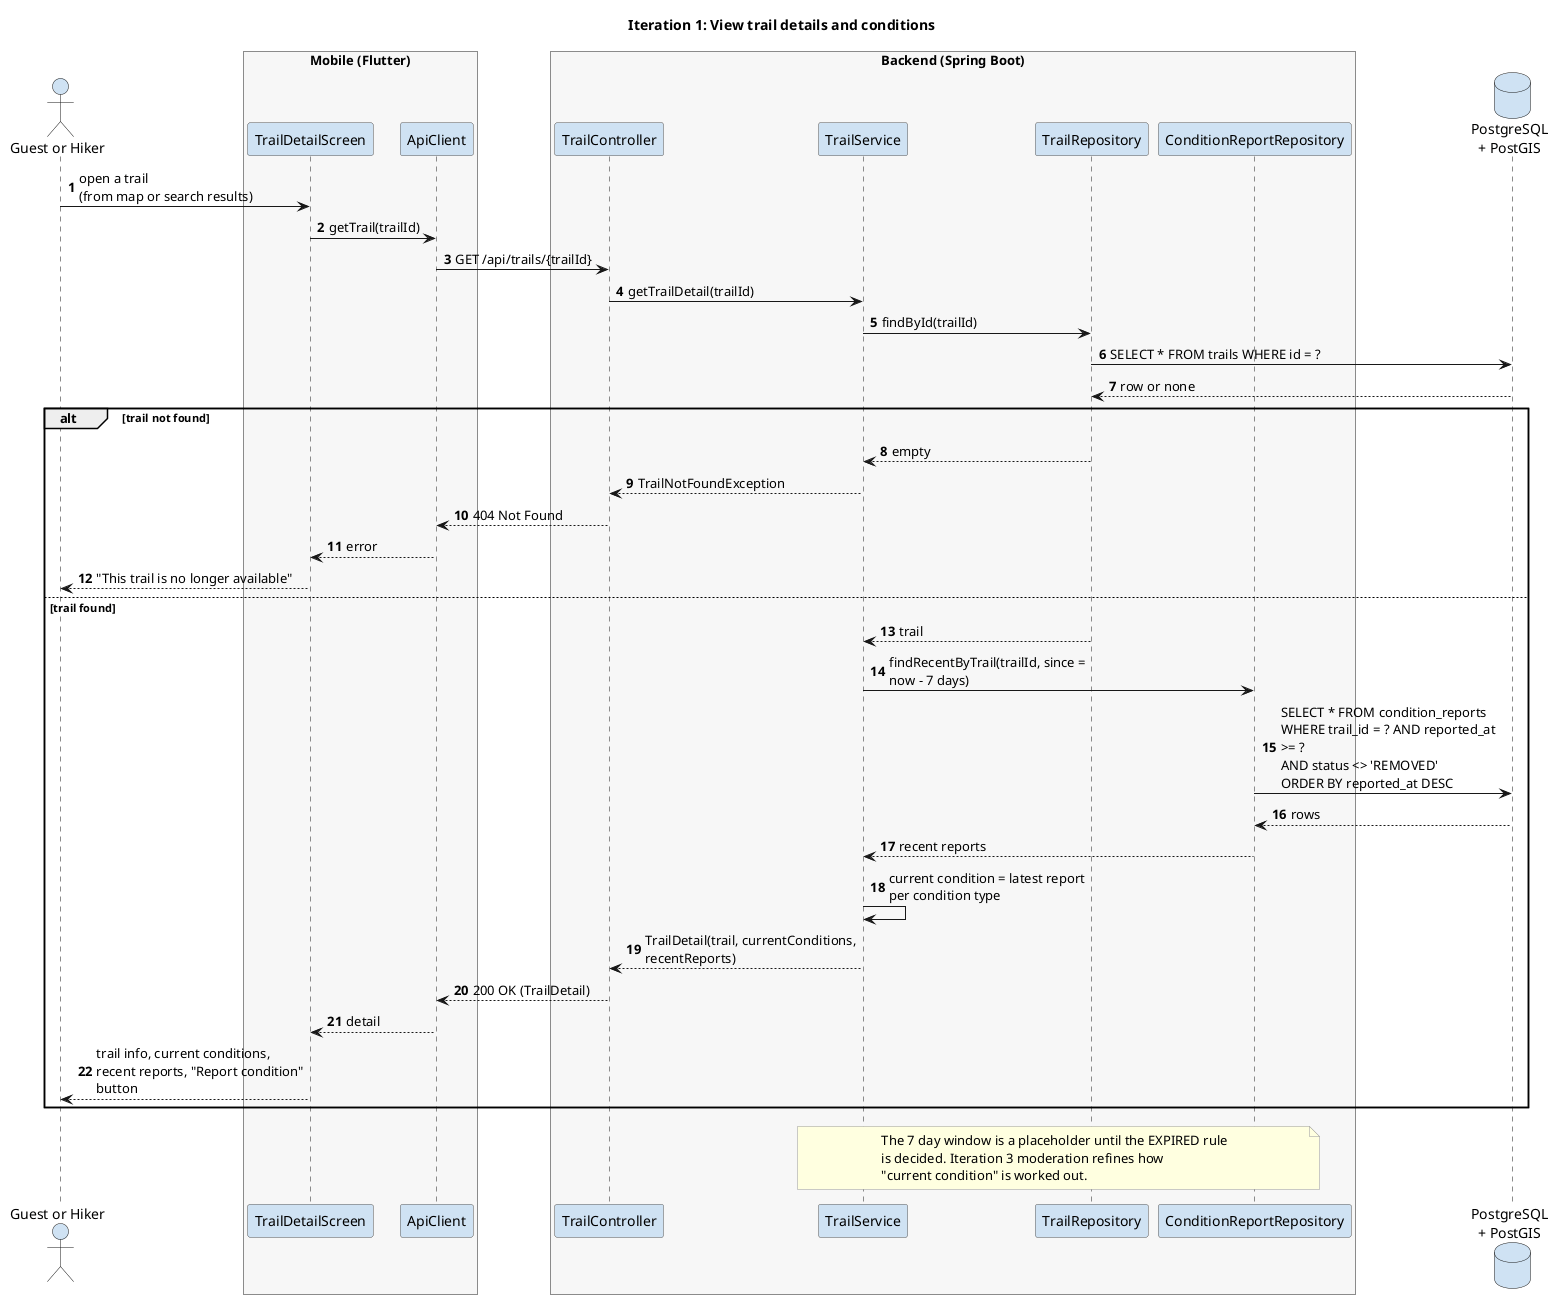

The diagram above was rendered by PlantUML. Its source (embedded in the PNG):
@startuml seq-05-view-trail-details
!include _style.iuml
title Iteration 1: View trail details and conditions

actor "Guest or Hiker" as User
box "Mobile (Flutter)" #F7F7F7
  participant "TrailDetailScreen" as UI
  participant "ApiClient" as Api
end box
box "Backend (Spring Boot)" #F7F7F7
  participant "TrailController" as Ctrl
  participant "TrailService" as Svc
  participant "TrailRepository" as TrailRepo
  participant "ConditionReportRepository" as ReportRepo
end box
database "PostgreSQL\n+ PostGIS" as DB

User -> UI : open a trail\n(from map or search results)
UI -> Api : getTrail(trailId)
Api -> Ctrl : GET /api/trails/{trailId}
Ctrl -> Svc : getTrailDetail(trailId)
Svc -> TrailRepo : findById(trailId)
TrailRepo -> DB : SELECT * FROM trails WHERE id = ?
DB --> TrailRepo : row or none

alt trail not found
  TrailRepo --> Svc : empty
  Svc --> Ctrl : TrailNotFoundException
  Ctrl --> Api : 404 Not Found
  Api --> UI : error
  UI --> User : "This trail is no longer available"
else trail found
  TrailRepo --> Svc : trail
  Svc -> ReportRepo : findRecentByTrail(trailId, since = now - 7 days)
  ReportRepo -> DB : SELECT * FROM condition_reports\nWHERE trail_id = ? AND reported_at >= ?\nAND status <> 'REMOVED'\nORDER BY reported_at DESC
  DB --> ReportRepo : rows
  ReportRepo --> Svc : recent reports
  Svc -> Svc : current condition = latest report\nper condition type
  Svc --> Ctrl : TrailDetail(trail, currentConditions, recentReports)
  Ctrl --> Api : 200 OK (TrailDetail)
  Api --> UI : detail
  UI --> User : trail info, current conditions,\nrecent reports, "Report condition" button
end

note over Svc, ReportRepo
  The 7 day window is a placeholder until the EXPIRED rule
  is decided. Iteration 3 moderation refines how
  "current condition" is worked out.
end note

@enduml